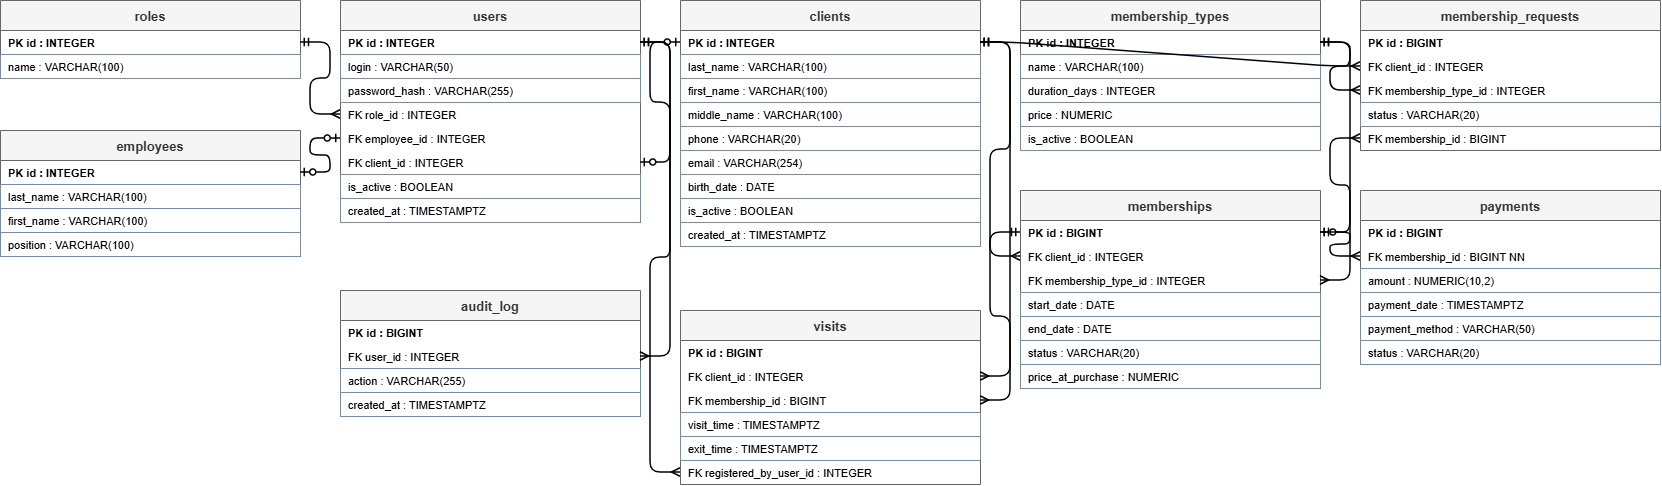

The diagram above was exported from draw.io. Its source (the exported page's mxGraphModel, read from the mxfile embedded in the PNG):
<mxGraphModel dx="1704" dy="995" grid="1" gridSize="10" guides="1" tooltips="1" connect="1" arrows="1" fold="1" page="1" pageScale="1" pageWidth="1900" pageHeight="800" math="0" shadow="0">
  <root>
    <mxCell id="0" />
    <mxCell id="1" parent="0" />
    <mxCell id="roles" parent="1" style="swimlane;fontStyle=1;childLayout=stackLayout;horizontal=1;startSize=30;horizontalStack=0;resizeParent=1;resizeParentMax=0;resizeLast=0;collapsible=0;marginBottom=0;fillColor=#f5f5f5;fontColor=#333333;strokeColor=#666666;fontSize=13;" value="roles" vertex="1">
      <mxGeometry height="78" width="300" x="40" y="40" as="geometry" />
    </mxCell>
    <mxCell id="roles.id" parent="roles" style="text;align=left;verticalAlign=middle;spacingLeft=6;overflow=hidden;rotatable=0;fontSize=11;fontStyle=1;whiteSpace=nowrap;" value="PK  id : INTEGER" vertex="1">
      <mxGeometry height="24" width="300" y="30" as="geometry" />
    </mxCell>
    <mxCell id="roles.name" parent="roles" style="text;strokeColor=#6c8ebf;fillColor=#ffffff;align=left;verticalAlign=middle;spacingLeft=6;overflow=hidden;rotatable=0;fontSize=11;fontStyle=0;whiteSpace=nowrap;" value="name : VARCHAR(100) " vertex="1">
      <mxGeometry height="24" width="300" y="54" as="geometry" />
    </mxCell>
    <mxCell id="employees" parent="1" style="swimlane;fontStyle=1;childLayout=stackLayout;horizontal=1;startSize=30;horizontalStack=0;resizeParent=1;resizeParentMax=0;resizeLast=0;collapsible=0;marginBottom=0;fillColor=#f5f5f5;fontColor=#333333;strokeColor=#666666;fontSize=13;" value="employees" vertex="1">
      <mxGeometry height="126" width="300" x="40" y="170" as="geometry" />
    </mxCell>
    <mxCell id="employees.id" parent="employees" style="text;align=left;verticalAlign=middle;spacingLeft=6;overflow=hidden;rotatable=0;fontSize=11;fontStyle=1;whiteSpace=nowrap;" value="PK  id : INTEGER" vertex="1">
      <mxGeometry height="24" width="300" y="30" as="geometry" />
    </mxCell>
    <mxCell id="employees.last_name" parent="employees" style="text;strokeColor=#6c8ebf;fillColor=#ffffff;align=left;verticalAlign=middle;spacingLeft=6;overflow=hidden;rotatable=0;fontSize=11;fontStyle=0;whiteSpace=nowrap;" value="last_name : VARCHAR(100) " vertex="1">
      <mxGeometry height="24" width="300" y="54" as="geometry" />
    </mxCell>
    <mxCell id="employees.first_name" parent="employees" style="text;strokeColor=#6c8ebf;fillColor=#ffffff;align=left;verticalAlign=middle;spacingLeft=6;overflow=hidden;rotatable=0;fontSize=11;fontStyle=0;whiteSpace=nowrap;" value="first_name : VARCHAR(100) " vertex="1">
      <mxGeometry height="24" width="300" y="78" as="geometry" />
    </mxCell>
    <mxCell id="employees.position" parent="employees" style="text;strokeColor=#6c8ebf;fillColor=#ffffff;align=left;verticalAlign=middle;spacingLeft=6;overflow=hidden;rotatable=0;fontSize=11;fontStyle=0;whiteSpace=nowrap;" value="position : VARCHAR(100) " vertex="1">
      <mxGeometry height="24" width="300" y="102" as="geometry" />
    </mxCell>
    <mxCell id="users" parent="1" style="swimlane;fontStyle=1;childLayout=stackLayout;horizontal=1;startSize=30;horizontalStack=0;resizeParent=1;resizeParentMax=0;resizeLast=0;collapsible=0;marginBottom=0;fillColor=#f5f5f5;fontColor=#333333;strokeColor=#666666;fontSize=13;" value="users" vertex="1">
      <mxGeometry height="222" width="300" x="380" y="40" as="geometry" />
    </mxCell>
    <mxCell id="users.id" parent="users" style="text;align=left;verticalAlign=middle;spacingLeft=6;overflow=hidden;rotatable=0;fontSize=11;fontStyle=1;whiteSpace=nowrap;" value="PK  id : INTEGER" vertex="1">
      <mxGeometry height="24" width="300" y="30" as="geometry" />
    </mxCell>
    <mxCell id="users.login" parent="users" style="text;strokeColor=#6c8ebf;fillColor=#ffffff;align=left;verticalAlign=middle;spacingLeft=6;overflow=hidden;rotatable=0;fontSize=11;fontStyle=0;whiteSpace=nowrap;" value="login : VARCHAR(50)" vertex="1">
      <mxGeometry height="24" width="300" y="54" as="geometry" />
    </mxCell>
    <mxCell id="users.password_hash" parent="users" style="text;strokeColor=#6c8ebf;fillColor=#ffffff;align=left;verticalAlign=middle;spacingLeft=6;overflow=hidden;rotatable=0;fontSize=11;fontStyle=0;whiteSpace=nowrap;" value="password_hash : VARCHAR(255) " vertex="1">
      <mxGeometry height="24" width="300" y="78" as="geometry" />
    </mxCell>
    <mxCell id="users.role_id" parent="users" style="text;align=left;verticalAlign=middle;spacingLeft=6;overflow=hidden;rotatable=0;fontSize=11;fontStyle=0;whiteSpace=nowrap;" value="FK  role_id : INTEGER " vertex="1">
      <mxGeometry height="24" width="300" y="102" as="geometry" />
    </mxCell>
    <mxCell id="users.employee_id" parent="users" style="text;align=left;verticalAlign=middle;spacingLeft=6;overflow=hidden;rotatable=0;fontSize=11;fontStyle=0;whiteSpace=nowrap;" value="FK  employee_id : INTEGER " vertex="1">
      <mxGeometry height="24" width="300" y="126" as="geometry" />
    </mxCell>
    <mxCell id="users.client_id" parent="users" style="text;align=left;verticalAlign=middle;spacingLeft=6;overflow=hidden;rotatable=0;fontSize=11;fontStyle=0;whiteSpace=nowrap;" value="FK  client_id : INTEGER " vertex="1">
      <mxGeometry height="24" width="300" y="150" as="geometry" />
    </mxCell>
    <mxCell id="users.is_active" parent="users" style="text;strokeColor=#6c8ebf;fillColor=#ffffff;align=left;verticalAlign=middle;spacingLeft=6;overflow=hidden;rotatable=0;fontSize=11;fontStyle=0;whiteSpace=nowrap;" value="is_active : BOOLEAN " vertex="1">
      <mxGeometry height="24" width="300" y="174" as="geometry" />
    </mxCell>
    <mxCell id="users.created_at" parent="users" style="text;strokeColor=#6c8ebf;fillColor=#ffffff;align=left;verticalAlign=middle;spacingLeft=6;overflow=hidden;rotatable=0;fontSize=11;fontStyle=0;whiteSpace=nowrap;" value="created_at : TIMESTAMPTZ " vertex="1">
      <mxGeometry height="24" width="300" y="198" as="geometry" />
    </mxCell>
    <mxCell id="audit_log" parent="1" style="swimlane;fontStyle=1;childLayout=stackLayout;horizontal=1;startSize=30;horizontalStack=0;resizeParent=1;resizeParentMax=0;resizeLast=0;collapsible=0;marginBottom=0;fillColor=#f5f5f5;fontColor=#333333;strokeColor=#666666;fontSize=13;" value="audit_log" vertex="1">
      <mxGeometry height="126" width="300" x="380" y="330" as="geometry" />
    </mxCell>
    <mxCell id="audit_log.id" parent="audit_log" style="text;align=left;verticalAlign=middle;spacingLeft=6;overflow=hidden;rotatable=0;fontSize=11;fontStyle=1;whiteSpace=nowrap;" value="PK  id : BIGINT" vertex="1">
      <mxGeometry height="24" width="300" y="30" as="geometry" />
    </mxCell>
    <mxCell id="audit_log.user_id" parent="audit_log" style="text;align=left;verticalAlign=middle;spacingLeft=6;overflow=hidden;rotatable=0;fontSize=11;fontStyle=0;whiteSpace=nowrap;" value="FK  user_id : INTEGER " vertex="1">
      <mxGeometry height="24" width="300" y="54" as="geometry" />
    </mxCell>
    <mxCell id="audit_log.action" parent="audit_log" style="text;strokeColor=#6c8ebf;fillColor=#ffffff;align=left;verticalAlign=middle;spacingLeft=6;overflow=hidden;rotatable=0;fontSize=11;fontStyle=0;whiteSpace=nowrap;" value="action : VARCHAR(255) " vertex="1">
      <mxGeometry height="24" width="300" y="78" as="geometry" />
    </mxCell>
    <mxCell id="audit_log.created_at" parent="audit_log" style="text;strokeColor=#6c8ebf;fillColor=#ffffff;align=left;verticalAlign=middle;spacingLeft=6;overflow=hidden;rotatable=0;fontSize=11;fontStyle=0;whiteSpace=nowrap;" value="created_at : TIMESTAMPTZ " vertex="1">
      <mxGeometry height="24" width="300" y="102" as="geometry" />
    </mxCell>
    <mxCell id="clients" parent="1" style="swimlane;fontStyle=1;childLayout=stackLayout;horizontal=1;startSize=30;horizontalStack=0;resizeParent=1;resizeParentMax=0;resizeLast=0;collapsible=0;marginBottom=0;fillColor=#f5f5f5;fontColor=#333333;strokeColor=#666666;fontSize=13;" value="clients" vertex="1">
      <mxGeometry height="246" width="300" x="720" y="40" as="geometry" />
    </mxCell>
    <mxCell id="clients.id" parent="clients" style="text;align=left;verticalAlign=middle;spacingLeft=6;overflow=hidden;rotatable=0;fontSize=11;fontStyle=1;whiteSpace=nowrap;" value="PK  id : INTEGER" vertex="1">
      <mxGeometry height="24" width="300" y="30" as="geometry" />
    </mxCell>
    <mxCell id="clients.last_name" parent="clients" style="text;strokeColor=#6c8ebf;fillColor=#ffffff;align=left;verticalAlign=middle;spacingLeft=6;overflow=hidden;rotatable=0;fontSize=11;fontStyle=0;whiteSpace=nowrap;" value="last_name : VARCHAR(100) " vertex="1">
      <mxGeometry height="24" width="300" y="54" as="geometry" />
    </mxCell>
    <mxCell id="clients.first_name" parent="clients" style="text;strokeColor=#6c8ebf;fillColor=#ffffff;align=left;verticalAlign=middle;spacingLeft=6;overflow=hidden;rotatable=0;fontSize=11;fontStyle=0;whiteSpace=nowrap;" value="first_name : VARCHAR(100) " vertex="1">
      <mxGeometry height="24" width="300" y="78" as="geometry" />
    </mxCell>
    <mxCell id="clients.middle_name" parent="clients" style="text;strokeColor=#6c8ebf;fillColor=#ffffff;align=left;verticalAlign=middle;spacingLeft=6;overflow=hidden;rotatable=0;fontSize=11;fontStyle=0;whiteSpace=nowrap;" value="middle_name : VARCHAR(100)" vertex="1">
      <mxGeometry height="24" width="300" y="102" as="geometry" />
    </mxCell>
    <mxCell id="clients.phone" parent="clients" style="text;strokeColor=#6c8ebf;fillColor=#ffffff;align=left;verticalAlign=middle;spacingLeft=6;overflow=hidden;rotatable=0;fontSize=11;fontStyle=0;whiteSpace=nowrap;" value="phone : VARCHAR(20) " vertex="1">
      <mxGeometry height="24" width="300" y="126" as="geometry" />
    </mxCell>
    <mxCell id="clients.email" parent="clients" style="text;strokeColor=#6c8ebf;fillColor=#ffffff;align=left;verticalAlign=middle;spacingLeft=6;overflow=hidden;rotatable=0;fontSize=11;fontStyle=0;whiteSpace=nowrap;" value="email : VARCHAR(254) " vertex="1">
      <mxGeometry height="24" width="300" y="150" as="geometry" />
    </mxCell>
    <mxCell id="clients.birth_date" parent="clients" style="text;strokeColor=#6c8ebf;fillColor=#ffffff;align=left;verticalAlign=middle;spacingLeft=6;overflow=hidden;rotatable=0;fontSize=11;fontStyle=0;whiteSpace=nowrap;" value="birth_date : DATE" vertex="1">
      <mxGeometry height="24" width="300" y="174" as="geometry" />
    </mxCell>
    <mxCell id="clients.is_active" parent="clients" style="text;strokeColor=#6c8ebf;fillColor=#ffffff;align=left;verticalAlign=middle;spacingLeft=6;overflow=hidden;rotatable=0;fontSize=11;fontStyle=0;whiteSpace=nowrap;" value="is_active : BOOLEAN " vertex="1">
      <mxGeometry height="24" width="300" y="198" as="geometry" />
    </mxCell>
    <mxCell id="clients.created_at" parent="clients" style="text;strokeColor=#6c8ebf;fillColor=#ffffff;align=left;verticalAlign=middle;spacingLeft=6;overflow=hidden;rotatable=0;fontSize=11;fontStyle=0;whiteSpace=nowrap;" value="created_at : TIMESTAMPTZ " vertex="1">
      <mxGeometry height="24" width="300" y="222" as="geometry" />
    </mxCell>
    <mxCell id="visits" parent="1" style="swimlane;fontStyle=1;childLayout=stackLayout;horizontal=1;startSize=30;horizontalStack=0;resizeParent=1;resizeParentMax=0;resizeLast=0;collapsible=0;marginBottom=0;fillColor=#f5f5f5;fontColor=#333333;strokeColor=#666666;fontSize=13;" value="visits" vertex="1">
      <mxGeometry height="174" width="300" x="720" y="350" as="geometry" />
    </mxCell>
    <mxCell id="visits.id" parent="visits" style="text;align=left;verticalAlign=middle;spacingLeft=6;overflow=hidden;rotatable=0;fontSize=11;fontStyle=1;whiteSpace=nowrap;" value="PK  id : BIGINT" vertex="1">
      <mxGeometry height="24" width="300" y="30" as="geometry" />
    </mxCell>
    <mxCell id="visits.client_id" parent="visits" style="text;align=left;verticalAlign=middle;spacingLeft=6;overflow=hidden;rotatable=0;fontSize=11;fontStyle=0;whiteSpace=nowrap;" value="FK  client_id : INTEGER " vertex="1">
      <mxGeometry height="24" width="300" y="54" as="geometry" />
    </mxCell>
    <mxCell id="visits.membership_id" parent="visits" style="text;align=left;verticalAlign=middle;spacingLeft=6;overflow=hidden;rotatable=0;fontSize=11;fontStyle=0;whiteSpace=nowrap;" value="FK  membership_id : BIGINT " vertex="1">
      <mxGeometry height="24" width="300" y="78" as="geometry" />
    </mxCell>
    <mxCell id="visits.visit_time" parent="visits" style="text;strokeColor=#6c8ebf;fillColor=#ffffff;align=left;verticalAlign=middle;spacingLeft=6;overflow=hidden;rotatable=0;fontSize=11;fontStyle=0;whiteSpace=nowrap;" value="visit_time : TIMESTAMPTZ  " vertex="1">
      <mxGeometry height="24" width="300" y="102" as="geometry" />
    </mxCell>
    <mxCell id="visits.exit_time" parent="visits" style="text;strokeColor=#6c8ebf;fillColor=#ffffff;align=left;verticalAlign=middle;spacingLeft=6;overflow=hidden;rotatable=0;fontSize=11;fontStyle=0;whiteSpace=nowrap;" value="exit_time : TIMESTAMPTZ" vertex="1">
      <mxGeometry height="24" width="300" y="126" as="geometry" />
    </mxCell>
    <mxCell id="visits.registered_by_user_id" parent="visits" style="text;align=left;verticalAlign=middle;spacingLeft=6;overflow=hidden;rotatable=0;fontSize=11;fontStyle=0;whiteSpace=nowrap;" value="FK  registered_by_user_id : INTEGER " vertex="1">
      <mxGeometry height="24" width="300" y="150" as="geometry" />
    </mxCell>
    <mxCell id="membership_types" parent="1" style="swimlane;fontStyle=1;childLayout=stackLayout;horizontal=1;startSize=30;horizontalStack=0;resizeParent=1;resizeParentMax=0;resizeLast=0;collapsible=0;marginBottom=0;fillColor=#f5f5f5;fontColor=#333333;strokeColor=#666666;fontSize=13;" value="membership_types" vertex="1">
      <mxGeometry height="150" width="300" x="1060" y="40" as="geometry" />
    </mxCell>
    <mxCell id="membership_types.id" parent="membership_types" style="text;align=left;verticalAlign=middle;spacingLeft=6;overflow=hidden;rotatable=0;fontSize=11;fontStyle=1;whiteSpace=nowrap;" value="PK  id : INTEGER" vertex="1">
      <mxGeometry height="24" width="300" y="30" as="geometry" />
    </mxCell>
    <mxCell id="membership_types.name" parent="membership_types" style="text;strokeColor=#6c8ebf;fillColor=#ffffff;align=left;verticalAlign=middle;spacingLeft=6;overflow=hidden;rotatable=0;fontSize=11;fontStyle=0;whiteSpace=nowrap;" value="name : VARCHAR(100) " vertex="1">
      <mxGeometry height="24" width="300" y="54" as="geometry" />
    </mxCell>
    <mxCell id="membership_types.duration_days" parent="membership_types" style="text;strokeColor=#6c8ebf;fillColor=#ffffff;align=left;verticalAlign=middle;spacingLeft=6;overflow=hidden;rotatable=0;fontSize=11;fontStyle=0;whiteSpace=nowrap;" value="duration_days : INTEGER " vertex="1">
      <mxGeometry height="24" width="300" y="78" as="geometry" />
    </mxCell>
    <mxCell id="membership_types.price" parent="membership_types" style="text;strokeColor=#6c8ebf;fillColor=#ffffff;align=left;verticalAlign=middle;spacingLeft=6;overflow=hidden;rotatable=0;fontSize=11;fontStyle=0;whiteSpace=nowrap;" value="price : NUMERIC" vertex="1">
      <mxGeometry height="24" width="300" y="102" as="geometry" />
    </mxCell>
    <mxCell id="membership_types.is_active" parent="membership_types" style="text;strokeColor=#6c8ebf;fillColor=#ffffff;align=left;verticalAlign=middle;spacingLeft=6;overflow=hidden;rotatable=0;fontSize=11;fontStyle=0;whiteSpace=nowrap;" value="is_active : BOOLEAN " vertex="1">
      <mxGeometry height="24" width="300" y="126" as="geometry" />
    </mxCell>
    <mxCell id="memberships" parent="1" style="swimlane;fontStyle=1;childLayout=stackLayout;horizontal=1;startSize=30;horizontalStack=0;resizeParent=1;resizeParentMax=0;resizeLast=0;collapsible=0;marginBottom=0;fillColor=#f5f5f5;fontColor=#333333;strokeColor=#666666;fontSize=13;" value="memberships" vertex="1">
      <mxGeometry height="198" width="300" x="1060" y="230" as="geometry" />
    </mxCell>
    <mxCell id="memberships.id" parent="memberships" style="text;align=left;verticalAlign=middle;spacingLeft=6;overflow=hidden;rotatable=0;fontSize=11;fontStyle=1;whiteSpace=nowrap;" value="PK  id : BIGINT" vertex="1">
      <mxGeometry height="24" width="300" y="30" as="geometry" />
    </mxCell>
    <mxCell id="memberships.client_id" parent="memberships" style="text;align=left;verticalAlign=middle;spacingLeft=6;overflow=hidden;rotatable=0;fontSize=11;fontStyle=0;whiteSpace=nowrap;" value="FK  client_id : INTEGER " vertex="1">
      <mxGeometry height="24" width="300" y="54" as="geometry" />
    </mxCell>
    <mxCell id="memberships.membership_type_id" parent="memberships" style="text;align=left;verticalAlign=middle;spacingLeft=6;overflow=hidden;rotatable=0;fontSize=11;fontStyle=0;whiteSpace=nowrap;" value="FK  membership_type_id : INTEGER " vertex="1">
      <mxGeometry height="24" width="300" y="78" as="geometry" />
    </mxCell>
    <mxCell id="memberships.start_date" parent="memberships" style="text;strokeColor=#6c8ebf;fillColor=#ffffff;align=left;verticalAlign=middle;spacingLeft=6;overflow=hidden;rotatable=0;fontSize=11;fontStyle=0;whiteSpace=nowrap;" value="start_date : DATE " vertex="1">
      <mxGeometry height="24" width="300" y="102" as="geometry" />
    </mxCell>
    <mxCell id="memberships.end_date" parent="memberships" style="text;strokeColor=#6c8ebf;fillColor=#ffffff;align=left;verticalAlign=middle;spacingLeft=6;overflow=hidden;rotatable=0;fontSize=11;fontStyle=0;whiteSpace=nowrap;" value="end_date : DATE " vertex="1">
      <mxGeometry height="24" width="300" y="126" as="geometry" />
    </mxCell>
    <mxCell id="memberships.status" parent="memberships" style="text;strokeColor=#6c8ebf;fillColor=#ffffff;align=left;verticalAlign=middle;spacingLeft=6;overflow=hidden;rotatable=0;fontSize=11;fontStyle=0;whiteSpace=nowrap;" value="status : VARCHAR(20) " vertex="1">
      <mxGeometry height="24" width="300" y="150" as="geometry" />
    </mxCell>
    <mxCell id="memberships.price_at_purchase" parent="memberships" style="text;strokeColor=#6c8ebf;fillColor=#ffffff;align=left;verticalAlign=middle;spacingLeft=6;overflow=hidden;rotatable=0;fontSize=11;fontStyle=0;whiteSpace=nowrap;" value="price_at_purchase : NUMERIC" vertex="1">
      <mxGeometry height="24" width="300" y="174" as="geometry" />
    </mxCell>
    <mxCell id="membership_requests" parent="1" style="swimlane;fontStyle=1;childLayout=stackLayout;horizontal=1;startSize=30;horizontalStack=0;resizeParent=1;resizeParentMax=0;resizeLast=0;collapsible=0;marginBottom=0;fillColor=#f5f5f5;fontColor=#333333;strokeColor=#666666;fontSize=13;" value="membership_requests" vertex="1">
      <mxGeometry height="150" width="300" x="1400" y="40" as="geometry" />
    </mxCell>
    <mxCell id="membership_requests.id" parent="membership_requests" style="text;align=left;verticalAlign=middle;spacingLeft=6;overflow=hidden;rotatable=0;fontSize=11;fontStyle=1;whiteSpace=nowrap;" value="PK  id : BIGINT" vertex="1">
      <mxGeometry height="24" width="300" y="30" as="geometry" />
    </mxCell>
    <mxCell id="membership_requests.client_id" parent="membership_requests" style="text;align=left;verticalAlign=middle;spacingLeft=6;overflow=hidden;rotatable=0;fontSize=11;fontStyle=0;whiteSpace=nowrap;" value="FK  client_id : INTEGER " vertex="1">
      <mxGeometry height="24" width="300" y="54" as="geometry" />
    </mxCell>
    <mxCell id="membership_requests.membership_type_id" parent="membership_requests" style="text;align=left;verticalAlign=middle;spacingLeft=6;overflow=hidden;rotatable=0;fontSize=11;fontStyle=0;whiteSpace=nowrap;" value="FK  membership_type_id : INTEGER " vertex="1">
      <mxGeometry height="24" width="300" y="78" as="geometry" />
    </mxCell>
    <mxCell id="membership_requests.status" parent="membership_requests" style="text;strokeColor=#6c8ebf;fillColor=#ffffff;align=left;verticalAlign=middle;spacingLeft=6;overflow=hidden;rotatable=0;fontSize=11;fontStyle=0;whiteSpace=nowrap;" value="status : VARCHAR(20) " vertex="1">
      <mxGeometry height="24" width="300" y="102" as="geometry" />
    </mxCell>
    <mxCell id="membership_requests.membership_id" parent="membership_requests" style="text;align=left;verticalAlign=middle;spacingLeft=6;overflow=hidden;rotatable=0;fontSize=11;fontStyle=0;whiteSpace=nowrap;" value="FK  membership_id : BIGINT" vertex="1">
      <mxGeometry height="24" width="300" y="126" as="geometry" />
    </mxCell>
    <mxCell id="payments" parent="1" style="swimlane;fontStyle=1;childLayout=stackLayout;horizontal=1;startSize=30;horizontalStack=0;resizeParent=1;resizeParentMax=0;resizeLast=0;collapsible=0;marginBottom=0;fillColor=#f5f5f5;fontColor=#333333;strokeColor=#666666;fontSize=13;" value="payments" vertex="1">
      <mxGeometry height="174" width="300" x="1400" y="230" as="geometry" />
    </mxCell>
    <mxCell id="payments.id" parent="payments" style="text;align=left;verticalAlign=middle;spacingLeft=6;overflow=hidden;rotatable=0;fontSize=11;fontStyle=1;whiteSpace=nowrap;" value="PK  id : BIGINT" vertex="1">
      <mxGeometry height="24" width="300" y="30" as="geometry" />
    </mxCell>
    <mxCell id="payments.membership_id" parent="payments" style="text;align=left;verticalAlign=middle;spacingLeft=6;overflow=hidden;rotatable=0;fontSize=11;fontStyle=0;whiteSpace=nowrap;" value="FK  membership_id : BIGINT NN" vertex="1">
      <mxGeometry height="24" width="300" y="54" as="geometry" />
    </mxCell>
    <mxCell id="payments.amount" parent="payments" style="text;strokeColor=#6c8ebf;fillColor=#ffffff;align=left;verticalAlign=middle;spacingLeft=6;overflow=hidden;rotatable=0;fontSize=11;fontStyle=0;whiteSpace=nowrap;" value="amount : NUMERIC(10,2) " vertex="1">
      <mxGeometry height="24" width="300" y="78" as="geometry" />
    </mxCell>
    <mxCell id="payments.payment_date" parent="payments" style="text;strokeColor=#6c8ebf;fillColor=#ffffff;align=left;verticalAlign=middle;spacingLeft=6;overflow=hidden;rotatable=0;fontSize=11;fontStyle=0;whiteSpace=nowrap;" value="payment_date : TIMESTAMPTZ" vertex="1">
      <mxGeometry height="24" width="300" y="102" as="geometry" />
    </mxCell>
    <mxCell id="payments.payment_method" parent="payments" style="text;strokeColor=#6c8ebf;fillColor=#ffffff;align=left;verticalAlign=middle;spacingLeft=6;overflow=hidden;rotatable=0;fontSize=11;fontStyle=0;whiteSpace=nowrap;" value="payment_method : VARCHAR(50) " vertex="1">
      <mxGeometry height="24" width="300" y="126" as="geometry" />
    </mxCell>
    <mxCell id="payments.status" parent="payments" style="text;strokeColor=#6c8ebf;fillColor=#ffffff;align=left;verticalAlign=middle;spacingLeft=6;overflow=hidden;rotatable=0;fontSize=11;fontStyle=0;whiteSpace=nowrap;" value="status : VARCHAR(20) " vertex="1">
      <mxGeometry height="24" width="300" y="150" as="geometry" />
    </mxCell>
    <mxCell id="e0" edge="1" parent="1" source="users.role_id" style="edgeStyle=entityRelationEdgeStyle;fontSize=12;html=1;endArrow=ERmandOne;startArrow=ERmany;endFill=0;startFill=0;strokeWidth=1.5;" target="roles.id">
      <mxGeometry relative="1" as="geometry" />
    </mxCell>
    <mxCell id="e1" edge="1" parent="1" source="users.employee_id" style="edgeStyle=entityRelationEdgeStyle;fontSize=12;html=1;endArrow=ERzeroToOne;startArrow=ERzeroToOne;endFill=0;startFill=0;strokeWidth=1.5;" target="employees.id">
      <mxGeometry relative="1" as="geometry" />
    </mxCell>
    <mxCell id="e2" edge="1" parent="1" source="users.client_id" style="edgeStyle=entityRelationEdgeStyle;fontSize=12;html=1;endArrow=ERzeroToOne;startArrow=ERzeroToOne;endFill=0;startFill=0;strokeWidth=1.5;" target="clients.id">
      <mxGeometry relative="1" as="geometry" />
    </mxCell>
    <mxCell id="e3" edge="1" parent="1" source="audit_log.user_id" style="edgeStyle=entityRelationEdgeStyle;fontSize=12;html=1;endArrow=ERmandOne;startArrow=ERmany;endFill=0;startFill=0;strokeWidth=1.5;" target="users.id">
      <mxGeometry relative="1" as="geometry" />
    </mxCell>
    <mxCell id="e4" edge="1" parent="1" source="memberships.client_id" style="edgeStyle=entityRelationEdgeStyle;fontSize=12;html=1;endArrow=ERmandOne;startArrow=ERmany;endFill=0;startFill=0;strokeWidth=1.5;" target="clients.id">
      <mxGeometry relative="1" as="geometry" />
    </mxCell>
    <mxCell id="e5" edge="1" parent="1" source="memberships.membership_type_id" style="edgeStyle=entityRelationEdgeStyle;fontSize=12;html=1;endArrow=ERmandOne;startArrow=ERmany;endFill=0;startFill=0;strokeWidth=1.5;" target="membership_types.id">
      <mxGeometry relative="1" as="geometry" />
    </mxCell>
    <mxCell id="e6" edge="1" parent="1" source="membership_requests.client_id" style="edgeStyle=entityRelationEdgeStyle;fontSize=12;html=1;endArrow=ERmandOne;startArrow=ERmany;endFill=0;startFill=0;strokeWidth=1.5;" target="clients.id">
      <mxGeometry relative="1" as="geometry" />
    </mxCell>
    <mxCell id="e7" edge="1" parent="1" source="membership_requests.membership_type_id" style="edgeStyle=entityRelationEdgeStyle;fontSize=12;html=1;endArrow=ERmandOne;startArrow=ERmany;endFill=0;startFill=0;strokeWidth=1.5;" target="membership_types.id">
      <mxGeometry relative="1" as="geometry" />
    </mxCell>
    <mxCell id="e8" edge="1" parent="1" source="membership_requests.membership_id" style="edgeStyle=entityRelationEdgeStyle;fontSize=12;html=1;endArrow=ERzeroToOne;startArrow=ERmany;endFill=0;startFill=0;strokeWidth=1.5;" target="memberships.id">
      <mxGeometry relative="1" as="geometry" />
    </mxCell>
    <mxCell id="e9" edge="1" parent="1" source="payments.membership_id" style="edgeStyle=entityRelationEdgeStyle;fontSize=12;html=1;endArrow=ERmandOne;startArrow=ERmany;endFill=0;startFill=0;strokeWidth=1.5;" target="memberships.id">
      <mxGeometry relative="1" as="geometry" />
    </mxCell>
    <mxCell id="e10" edge="1" parent="1" source="visits.client_id" style="edgeStyle=entityRelationEdgeStyle;fontSize=12;html=1;endArrow=ERmandOne;startArrow=ERmany;endFill=0;startFill=0;strokeWidth=1.5;" target="clients.id">
      <mxGeometry relative="1" as="geometry" />
    </mxCell>
    <mxCell id="e11" edge="1" parent="1" source="visits.membership_id" style="edgeStyle=entityRelationEdgeStyle;fontSize=12;html=1;endArrow=ERmandOne;startArrow=ERmany;endFill=0;startFill=0;strokeWidth=1.5;" target="memberships.id">
      <mxGeometry relative="1" as="geometry" />
    </mxCell>
    <mxCell id="e12" edge="1" parent="1" source="visits.registered_by_user_id" style="edgeStyle=entityRelationEdgeStyle;fontSize=12;html=1;endArrow=ERmandOne;startArrow=ERmany;endFill=0;startFill=0;strokeWidth=1.5;" target="users.id">
      <mxGeometry relative="1" as="geometry" />
    </mxCell>
  </root>
</mxGraphModel>